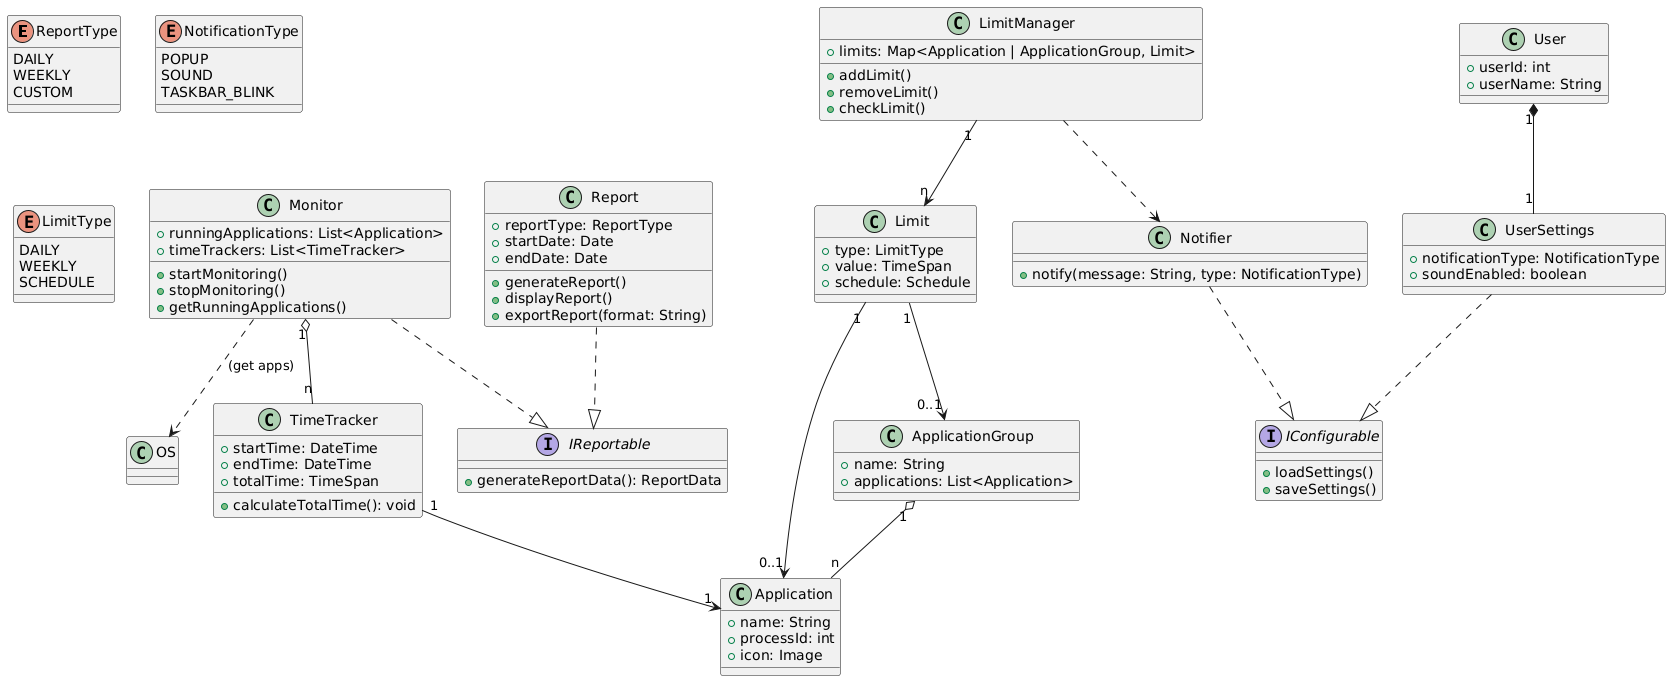

The diagram above was rendered by PlantUML. Its source (embedded in the PNG):
@startuml
'--- Các Enum ---
enum ReportType {
  DAILY
  WEEKLY
  CUSTOM
}

enum NotificationType {
  POPUP
  SOUND
  TASKBAR_BLINK
}

enum LimitType {
  DAILY
  WEEKLY
  SCHEDULE
}

'--- Các Lớp ---
class Application {
  + name: String
  + processId: int
  + icon: Image
}

class TimeTracker {
  + startTime: DateTime
  + endTime: DateTime
  + totalTime: TimeSpan
  + calculateTotalTime(): void
}

class Report {
  + reportType: ReportType
  + startDate: Date
  + endDate: Date
  + generateReport()
  + displayReport()
  + exportReport(format: String)
}

class User {
  + userId: int
  + userName: String
}

class UserSettings {
  + notificationType: NotificationType
  + soundEnabled: boolean
}

class Monitor {
  + runningApplications: List<Application>
  + timeTrackers: List<TimeTracker>
  + startMonitoring()
  + stopMonitoring()
  + getRunningApplications()
}

class LimitManager {
  + limits: Map<Application | ApplicationGroup, Limit>
  + addLimit()
  + removeLimit()
  + checkLimit()
}

class Limit {
  + type: LimitType
  + value: TimeSpan
  + schedule: Schedule
}

class ApplicationGroup {
  + name: String
  + applications: List<Application>
}

class Notifier {
  + notify(message: String, type: NotificationType)
}

'--- Interface ---
interface IReportable {
  + generateReportData(): ReportData
}

interface IConfigurable {
  + loadSettings()
  + saveSettings()
}

'--- Mối Quan Hệ ---
User "1" *-- "1" UserSettings 

ApplicationGroup "1" o-- "n" Application 

Monitor "1" o-- "n" TimeTracker 
TimeTracker "1" --> "1" Application 

LimitManager "1" --> "n" Limit 
Limit "1" --> "0..1" Application 
Limit "1" --> "0..1" ApplicationGroup 

Monitor ..> OS : (get apps)

LimitManager ..> Notifier

Report ..|> IReportable
Monitor ..|> IReportable

UserSettings ..|> IConfigurable
Notifier ..|> IConfigurable
@enduml